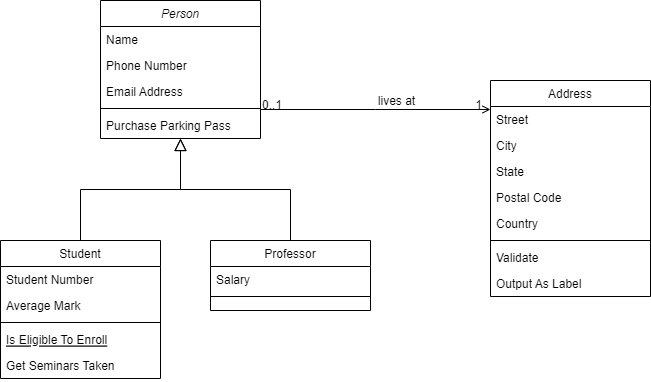

The diagram above was exported from draw.io. Its source (the exported page's mxGraphModel, read from the mxfile embedded in the PNG):
<mxGraphModel dx="1209" dy="637" grid="1" gridSize="10" guides="1" tooltips="1" connect="1" arrows="1" fold="1" page="1" pageScale="1" pageWidth="827" pageHeight="1169" math="0" shadow="0">
  <root>
    <mxCell id="WIyWlLk6GJQsqaUBKTNV-0" />
    <mxCell id="WIyWlLk6GJQsqaUBKTNV-1" parent="WIyWlLk6GJQsqaUBKTNV-0" />
    <mxCell id="zkfFHV4jXpPFQw0GAbJ--0" value="Person" style="swimlane;fontStyle=2;align=center;verticalAlign=top;childLayout=stackLayout;horizontal=1;startSize=26;horizontalStack=0;resizeParent=1;resizeLast=0;collapsible=1;marginBottom=0;rounded=0;shadow=0;strokeWidth=1;" parent="WIyWlLk6GJQsqaUBKTNV-1" vertex="1">
      <mxGeometry x="220" y="120" width="160" height="138" as="geometry">
        <mxRectangle x="230" y="140" width="160" height="26" as="alternateBounds" />
      </mxGeometry>
    </mxCell>
    <mxCell id="zkfFHV4jXpPFQw0GAbJ--1" value="Name" style="text;align=left;verticalAlign=top;spacingLeft=4;spacingRight=4;overflow=hidden;rotatable=0;points=[[0,0.5],[1,0.5]];portConstraint=eastwest;" parent="zkfFHV4jXpPFQw0GAbJ--0" vertex="1">
      <mxGeometry y="26" width="160" height="26" as="geometry" />
    </mxCell>
    <mxCell id="zkfFHV4jXpPFQw0GAbJ--2" value="Phone Number" style="text;align=left;verticalAlign=top;spacingLeft=4;spacingRight=4;overflow=hidden;rotatable=0;points=[[0,0.5],[1,0.5]];portConstraint=eastwest;rounded=0;shadow=0;html=0;" parent="zkfFHV4jXpPFQw0GAbJ--0" vertex="1">
      <mxGeometry y="52" width="160" height="26" as="geometry" />
    </mxCell>
    <mxCell id="zkfFHV4jXpPFQw0GAbJ--3" value="Email Address" style="text;align=left;verticalAlign=top;spacingLeft=4;spacingRight=4;overflow=hidden;rotatable=0;points=[[0,0.5],[1,0.5]];portConstraint=eastwest;rounded=0;shadow=0;html=0;" parent="zkfFHV4jXpPFQw0GAbJ--0" vertex="1">
      <mxGeometry y="78" width="160" height="26" as="geometry" />
    </mxCell>
    <mxCell id="zkfFHV4jXpPFQw0GAbJ--4" value="" style="line;html=1;strokeWidth=1;align=left;verticalAlign=middle;spacingTop=-1;spacingLeft=3;spacingRight=3;rotatable=0;labelPosition=right;points=[];portConstraint=eastwest;" parent="zkfFHV4jXpPFQw0GAbJ--0" vertex="1">
      <mxGeometry y="104" width="160" height="8" as="geometry" />
    </mxCell>
    <mxCell id="zkfFHV4jXpPFQw0GAbJ--5" value="Purchase Parking Pass" style="text;align=left;verticalAlign=top;spacingLeft=4;spacingRight=4;overflow=hidden;rotatable=0;points=[[0,0.5],[1,0.5]];portConstraint=eastwest;" parent="zkfFHV4jXpPFQw0GAbJ--0" vertex="1">
      <mxGeometry y="112" width="160" height="26" as="geometry" />
    </mxCell>
    <mxCell id="zkfFHV4jXpPFQw0GAbJ--6" value="Student" style="swimlane;fontStyle=0;align=center;verticalAlign=top;childLayout=stackLayout;horizontal=1;startSize=26;horizontalStack=0;resizeParent=1;resizeLast=0;collapsible=1;marginBottom=0;rounded=0;shadow=0;strokeWidth=1;" parent="WIyWlLk6GJQsqaUBKTNV-1" vertex="1">
      <mxGeometry x="120" y="360" width="160" height="138" as="geometry">
        <mxRectangle x="130" y="380" width="160" height="26" as="alternateBounds" />
      </mxGeometry>
    </mxCell>
    <mxCell id="zkfFHV4jXpPFQw0GAbJ--7" value="Student Number" style="text;align=left;verticalAlign=top;spacingLeft=4;spacingRight=4;overflow=hidden;rotatable=0;points=[[0,0.5],[1,0.5]];portConstraint=eastwest;" parent="zkfFHV4jXpPFQw0GAbJ--6" vertex="1">
      <mxGeometry y="26" width="160" height="26" as="geometry" />
    </mxCell>
    <mxCell id="zkfFHV4jXpPFQw0GAbJ--8" value="Average Mark" style="text;align=left;verticalAlign=top;spacingLeft=4;spacingRight=4;overflow=hidden;rotatable=0;points=[[0,0.5],[1,0.5]];portConstraint=eastwest;rounded=0;shadow=0;html=0;" parent="zkfFHV4jXpPFQw0GAbJ--6" vertex="1">
      <mxGeometry y="52" width="160" height="26" as="geometry" />
    </mxCell>
    <mxCell id="zkfFHV4jXpPFQw0GAbJ--9" value="" style="line;html=1;strokeWidth=1;align=left;verticalAlign=middle;spacingTop=-1;spacingLeft=3;spacingRight=3;rotatable=0;labelPosition=right;points=[];portConstraint=eastwest;" parent="zkfFHV4jXpPFQw0GAbJ--6" vertex="1">
      <mxGeometry y="78" width="160" height="8" as="geometry" />
    </mxCell>
    <mxCell id="zkfFHV4jXpPFQw0GAbJ--10" value="Is Eligible To Enroll" style="text;align=left;verticalAlign=top;spacingLeft=4;spacingRight=4;overflow=hidden;rotatable=0;points=[[0,0.5],[1,0.5]];portConstraint=eastwest;fontStyle=4" parent="zkfFHV4jXpPFQw0GAbJ--6" vertex="1">
      <mxGeometry y="86" width="160" height="26" as="geometry" />
    </mxCell>
    <mxCell id="zkfFHV4jXpPFQw0GAbJ--11" value="Get Seminars Taken" style="text;align=left;verticalAlign=top;spacingLeft=4;spacingRight=4;overflow=hidden;rotatable=0;points=[[0,0.5],[1,0.5]];portConstraint=eastwest;" parent="zkfFHV4jXpPFQw0GAbJ--6" vertex="1">
      <mxGeometry y="112" width="160" height="26" as="geometry" />
    </mxCell>
    <mxCell id="zkfFHV4jXpPFQw0GAbJ--12" value="" style="endArrow=block;endSize=10;endFill=0;shadow=0;strokeWidth=1;rounded=0;edgeStyle=elbowEdgeStyle;elbow=vertical;" parent="WIyWlLk6GJQsqaUBKTNV-1" source="zkfFHV4jXpPFQw0GAbJ--6" target="zkfFHV4jXpPFQw0GAbJ--0" edge="1">
      <mxGeometry width="160" relative="1" as="geometry">
        <mxPoint x="200" y="203" as="sourcePoint" />
        <mxPoint x="200" y="203" as="targetPoint" />
      </mxGeometry>
    </mxCell>
    <mxCell id="zkfFHV4jXpPFQw0GAbJ--13" value="Professor" style="swimlane;fontStyle=0;align=center;verticalAlign=top;childLayout=stackLayout;horizontal=1;startSize=26;horizontalStack=0;resizeParent=1;resizeLast=0;collapsible=1;marginBottom=0;rounded=0;shadow=0;strokeWidth=1;" parent="WIyWlLk6GJQsqaUBKTNV-1" vertex="1">
      <mxGeometry x="330" y="360" width="160" height="70" as="geometry">
        <mxRectangle x="340" y="380" width="170" height="26" as="alternateBounds" />
      </mxGeometry>
    </mxCell>
    <mxCell id="zkfFHV4jXpPFQw0GAbJ--14" value="Salary" style="text;align=left;verticalAlign=top;spacingLeft=4;spacingRight=4;overflow=hidden;rotatable=0;points=[[0,0.5],[1,0.5]];portConstraint=eastwest;" parent="zkfFHV4jXpPFQw0GAbJ--13" vertex="1">
      <mxGeometry y="26" width="160" height="26" as="geometry" />
    </mxCell>
    <mxCell id="zkfFHV4jXpPFQw0GAbJ--15" value="" style="line;html=1;strokeWidth=1;align=left;verticalAlign=middle;spacingTop=-1;spacingLeft=3;spacingRight=3;rotatable=0;labelPosition=right;points=[];portConstraint=eastwest;" parent="zkfFHV4jXpPFQw0GAbJ--13" vertex="1">
      <mxGeometry y="52" width="160" height="8" as="geometry" />
    </mxCell>
    <mxCell id="zkfFHV4jXpPFQw0GAbJ--16" value="" style="endArrow=block;endSize=10;endFill=0;shadow=0;strokeWidth=1;rounded=0;edgeStyle=elbowEdgeStyle;elbow=vertical;" parent="WIyWlLk6GJQsqaUBKTNV-1" source="zkfFHV4jXpPFQw0GAbJ--13" target="zkfFHV4jXpPFQw0GAbJ--0" edge="1">
      <mxGeometry width="160" relative="1" as="geometry">
        <mxPoint x="210" y="373" as="sourcePoint" />
        <mxPoint x="310" y="271" as="targetPoint" />
      </mxGeometry>
    </mxCell>
    <mxCell id="zkfFHV4jXpPFQw0GAbJ--17" value="Address" style="swimlane;fontStyle=0;align=center;verticalAlign=top;childLayout=stackLayout;horizontal=1;startSize=26;horizontalStack=0;resizeParent=1;resizeLast=0;collapsible=1;marginBottom=0;rounded=0;shadow=0;strokeWidth=1;" parent="WIyWlLk6GJQsqaUBKTNV-1" vertex="1">
      <mxGeometry x="610" y="200" width="160" height="216" as="geometry">
        <mxRectangle x="550" y="140" width="160" height="26" as="alternateBounds" />
      </mxGeometry>
    </mxCell>
    <mxCell id="zkfFHV4jXpPFQw0GAbJ--18" value="Street" style="text;align=left;verticalAlign=top;spacingLeft=4;spacingRight=4;overflow=hidden;rotatable=0;points=[[0,0.5],[1,0.5]];portConstraint=eastwest;" parent="zkfFHV4jXpPFQw0GAbJ--17" vertex="1">
      <mxGeometry y="26" width="160" height="26" as="geometry" />
    </mxCell>
    <mxCell id="zkfFHV4jXpPFQw0GAbJ--19" value="City" style="text;align=left;verticalAlign=top;spacingLeft=4;spacingRight=4;overflow=hidden;rotatable=0;points=[[0,0.5],[1,0.5]];portConstraint=eastwest;rounded=0;shadow=0;html=0;" parent="zkfFHV4jXpPFQw0GAbJ--17" vertex="1">
      <mxGeometry y="52" width="160" height="26" as="geometry" />
    </mxCell>
    <mxCell id="zkfFHV4jXpPFQw0GAbJ--20" value="State" style="text;align=left;verticalAlign=top;spacingLeft=4;spacingRight=4;overflow=hidden;rotatable=0;points=[[0,0.5],[1,0.5]];portConstraint=eastwest;rounded=0;shadow=0;html=0;" parent="zkfFHV4jXpPFQw0GAbJ--17" vertex="1">
      <mxGeometry y="78" width="160" height="26" as="geometry" />
    </mxCell>
    <mxCell id="zkfFHV4jXpPFQw0GAbJ--21" value="Postal Code" style="text;align=left;verticalAlign=top;spacingLeft=4;spacingRight=4;overflow=hidden;rotatable=0;points=[[0,0.5],[1,0.5]];portConstraint=eastwest;rounded=0;shadow=0;html=0;" parent="zkfFHV4jXpPFQw0GAbJ--17" vertex="1">
      <mxGeometry y="104" width="160" height="26" as="geometry" />
    </mxCell>
    <mxCell id="zkfFHV4jXpPFQw0GAbJ--22" value="Country" style="text;align=left;verticalAlign=top;spacingLeft=4;spacingRight=4;overflow=hidden;rotatable=0;points=[[0,0.5],[1,0.5]];portConstraint=eastwest;rounded=0;shadow=0;html=0;" parent="zkfFHV4jXpPFQw0GAbJ--17" vertex="1">
      <mxGeometry y="130" width="160" height="26" as="geometry" />
    </mxCell>
    <mxCell id="zkfFHV4jXpPFQw0GAbJ--23" value="" style="line;html=1;strokeWidth=1;align=left;verticalAlign=middle;spacingTop=-1;spacingLeft=3;spacingRight=3;rotatable=0;labelPosition=right;points=[];portConstraint=eastwest;" parent="zkfFHV4jXpPFQw0GAbJ--17" vertex="1">
      <mxGeometry y="156" width="160" height="8" as="geometry" />
    </mxCell>
    <mxCell id="zkfFHV4jXpPFQw0GAbJ--24" value="Validate" style="text;align=left;verticalAlign=top;spacingLeft=4;spacingRight=4;overflow=hidden;rotatable=0;points=[[0,0.5],[1,0.5]];portConstraint=eastwest;" parent="zkfFHV4jXpPFQw0GAbJ--17" vertex="1">
      <mxGeometry y="164" width="160" height="26" as="geometry" />
    </mxCell>
    <mxCell id="zkfFHV4jXpPFQw0GAbJ--25" value="Output As Label" style="text;align=left;verticalAlign=top;spacingLeft=4;spacingRight=4;overflow=hidden;rotatable=0;points=[[0,0.5],[1,0.5]];portConstraint=eastwest;" parent="zkfFHV4jXpPFQw0GAbJ--17" vertex="1">
      <mxGeometry y="190" width="160" height="26" as="geometry" />
    </mxCell>
    <mxCell id="zkfFHV4jXpPFQw0GAbJ--26" value="" style="endArrow=open;shadow=0;strokeWidth=1;rounded=0;endFill=1;edgeStyle=elbowEdgeStyle;elbow=vertical;" parent="WIyWlLk6GJQsqaUBKTNV-1" source="zkfFHV4jXpPFQw0GAbJ--0" target="zkfFHV4jXpPFQw0GAbJ--17" edge="1">
      <mxGeometry x="0.5" y="41" relative="1" as="geometry">
        <mxPoint x="380" y="192" as="sourcePoint" />
        <mxPoint x="540" y="192" as="targetPoint" />
        <mxPoint x="-40" y="32" as="offset" />
      </mxGeometry>
    </mxCell>
    <mxCell id="zkfFHV4jXpPFQw0GAbJ--27" value="0..1" style="resizable=0;align=left;verticalAlign=bottom;labelBackgroundColor=none;fontSize=12;" parent="zkfFHV4jXpPFQw0GAbJ--26" connectable="0" vertex="1">
      <mxGeometry x="-1" relative="1" as="geometry">
        <mxPoint y="4" as="offset" />
      </mxGeometry>
    </mxCell>
    <mxCell id="zkfFHV4jXpPFQw0GAbJ--28" value="1" style="resizable=0;align=right;verticalAlign=bottom;labelBackgroundColor=none;fontSize=12;" parent="zkfFHV4jXpPFQw0GAbJ--26" connectable="0" vertex="1">
      <mxGeometry x="1" relative="1" as="geometry">
        <mxPoint x="-7" y="4" as="offset" />
      </mxGeometry>
    </mxCell>
    <mxCell id="zkfFHV4jXpPFQw0GAbJ--29" value="lives at" style="text;html=1;resizable=0;points=[];;align=center;verticalAlign=middle;labelBackgroundColor=none;rounded=0;shadow=0;strokeWidth=1;fontSize=12;" parent="zkfFHV4jXpPFQw0GAbJ--26" vertex="1" connectable="0">
      <mxGeometry x="0.5" y="49" relative="1" as="geometry">
        <mxPoint x="-38" y="40" as="offset" />
      </mxGeometry>
    </mxCell>
  </root>
</mxGraphModel>